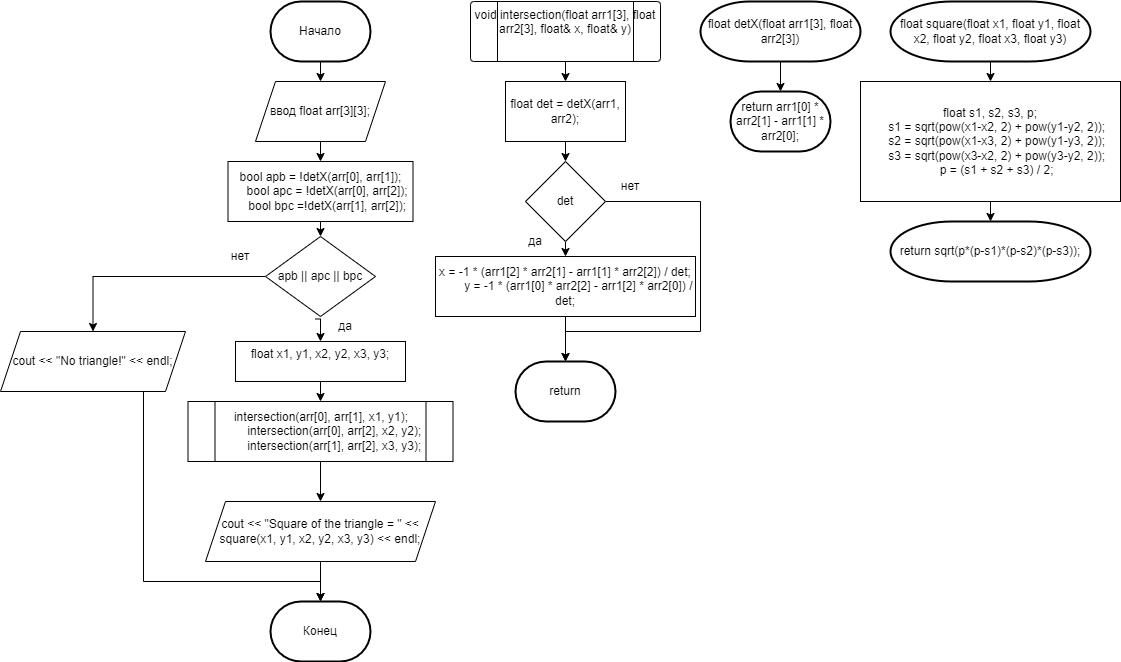

The diagram above was exported from draw.io. Its source (the exported page's mxGraphModel, read from the mxfile embedded in the PNG):
<mxGraphModel dx="2376" dy="614" grid="1" gridSize="10" guides="1" tooltips="1" connect="1" arrows="1" fold="1" page="1" pageScale="1" pageWidth="1100" pageHeight="850" math="0" shadow="0">
  <root>
    <mxCell id="0" />
    <mxCell id="1" parent="0" />
    <mxCell id="HiV7OVTGW4ZtWPa12gar-26" style="edgeStyle=orthogonalEdgeStyle;rounded=0;orthogonalLoop=1;jettySize=auto;html=1;exitX=0.5;exitY=1;exitDx=0;exitDy=0;exitPerimeter=0;entryX=0.5;entryY=0;entryDx=0;entryDy=0;" edge="1" parent="1" source="HiV7OVTGW4ZtWPa12gar-1" target="HiV7OVTGW4ZtWPa12gar-25">
      <mxGeometry relative="1" as="geometry" />
    </mxCell>
    <mxCell id="HiV7OVTGW4ZtWPa12gar-1" value="Начало" style="strokeWidth=2;html=1;shape=mxgraph.flowchart.terminator;whiteSpace=wrap;" vertex="1" parent="1">
      <mxGeometry x="170" y="110" width="100" height="60" as="geometry" />
    </mxCell>
    <mxCell id="HiV7OVTGW4ZtWPa12gar-15" style="edgeStyle=orthogonalEdgeStyle;rounded=0;orthogonalLoop=1;jettySize=auto;html=1;exitX=0.5;exitY=1;exitDx=0;exitDy=0;entryX=0.5;entryY=0;entryDx=0;entryDy=0;" edge="1" parent="1" source="HiV7OVTGW4ZtWPa12gar-2" target="HiV7OVTGW4ZtWPa12gar-14">
      <mxGeometry relative="1" as="geometry" />
    </mxCell>
    <mxCell id="HiV7OVTGW4ZtWPa12gar-2" value="void intersection(float arr1[3], float arr2[3], float&amp;amp; x, float&amp;amp; y)" style="verticalLabelPosition=center;verticalAlign=top;html=1;shape=process;whiteSpace=wrap;rounded=1;size=0.14;arcSize=6;" vertex="1" parent="1">
      <mxGeometry x="370" y="110" width="190" height="60" as="geometry" />
    </mxCell>
    <mxCell id="HiV7OVTGW4ZtWPa12gar-3" value="Конец" style="strokeWidth=2;html=1;shape=mxgraph.flowchart.terminator;whiteSpace=wrap;" vertex="1" parent="1">
      <mxGeometry x="170" y="710" width="100" height="60" as="geometry" />
    </mxCell>
    <mxCell id="HiV7OVTGW4ZtWPa12gar-10" style="edgeStyle=orthogonalEdgeStyle;rounded=0;orthogonalLoop=1;jettySize=auto;html=1;exitX=0.5;exitY=1;exitDx=0;exitDy=0;exitPerimeter=0;entryX=0.5;entryY=0;entryDx=0;entryDy=0;entryPerimeter=0;" edge="1" parent="1" source="HiV7OVTGW4ZtWPa12gar-4" target="HiV7OVTGW4ZtWPa12gar-5">
      <mxGeometry relative="1" as="geometry" />
    </mxCell>
    <mxCell id="HiV7OVTGW4ZtWPa12gar-4" value="float detX(float arr1[3], float arr2[3])" style="strokeWidth=2;html=1;shape=mxgraph.flowchart.terminator;whiteSpace=wrap;" vertex="1" parent="1">
      <mxGeometry x="600" y="110" width="160" height="60" as="geometry" />
    </mxCell>
    <mxCell id="HiV7OVTGW4ZtWPa12gar-5" value="return arr1[0] * arr2[1] - arr1[1] * arr2[0];" style="strokeWidth=2;html=1;shape=mxgraph.flowchart.terminator;whiteSpace=wrap;" vertex="1" parent="1">
      <mxGeometry x="630" y="200" width="100" height="60" as="geometry" />
    </mxCell>
    <mxCell id="HiV7OVTGW4ZtWPa12gar-12" style="edgeStyle=orthogonalEdgeStyle;rounded=0;orthogonalLoop=1;jettySize=auto;html=1;exitX=0.5;exitY=1;exitDx=0;exitDy=0;exitPerimeter=0;entryX=0.5;entryY=0;entryDx=0;entryDy=0;" edge="1" parent="1" source="HiV7OVTGW4ZtWPa12gar-6" target="HiV7OVTGW4ZtWPa12gar-11">
      <mxGeometry relative="1" as="geometry" />
    </mxCell>
    <mxCell id="HiV7OVTGW4ZtWPa12gar-6" value="float square(float x1, float y1, float x2, float y2, float x3, float y3)" style="strokeWidth=2;html=1;shape=mxgraph.flowchart.terminator;whiteSpace=wrap;" vertex="1" parent="1">
      <mxGeometry x="790" y="110" width="200" height="60" as="geometry" />
    </mxCell>
    <mxCell id="HiV7OVTGW4ZtWPa12gar-7" value="return sqrt(p*(p-s1)*(p-s2)*(p-s3));" style="strokeWidth=2;html=1;shape=mxgraph.flowchart.terminator;whiteSpace=wrap;" vertex="1" parent="1">
      <mxGeometry x="790" y="330" width="200" height="60" as="geometry" />
    </mxCell>
    <mxCell id="HiV7OVTGW4ZtWPa12gar-8" value="return" style="strokeWidth=2;html=1;shape=mxgraph.flowchart.terminator;whiteSpace=wrap;" vertex="1" parent="1">
      <mxGeometry x="415" y="470" width="100" height="60" as="geometry" />
    </mxCell>
    <mxCell id="HiV7OVTGW4ZtWPa12gar-13" style="edgeStyle=orthogonalEdgeStyle;rounded=0;orthogonalLoop=1;jettySize=auto;html=1;exitX=0.5;exitY=1;exitDx=0;exitDy=0;entryX=0.5;entryY=0;entryDx=0;entryDy=0;entryPerimeter=0;" edge="1" parent="1" source="HiV7OVTGW4ZtWPa12gar-11" target="HiV7OVTGW4ZtWPa12gar-7">
      <mxGeometry relative="1" as="geometry" />
    </mxCell>
    <mxCell id="HiV7OVTGW4ZtWPa12gar-11" value="&lt;div&gt;float s1, s2, s3, p;&lt;/div&gt;&lt;div&gt;&amp;nbsp; &amp;nbsp; s1 = sqrt(pow(x1-x2, 2) + pow(y1-y2, 2));&lt;/div&gt;&lt;div&gt;&amp;nbsp; &amp;nbsp; s2 = sqrt(pow(x1-x3, 2) + pow(y1-y3, 2));&lt;/div&gt;&lt;div&gt;&amp;nbsp; &amp;nbsp; s3 = sqrt(pow(x3-x2, 2) + pow(y3-y2, 2));&lt;/div&gt;&lt;div&gt;&amp;nbsp; &amp;nbsp; p = (s1 + s2 + s3) / 2;&lt;/div&gt;" style="rounded=0;whiteSpace=wrap;html=1;" vertex="1" parent="1">
      <mxGeometry x="760" y="190" width="260" height="120" as="geometry" />
    </mxCell>
    <mxCell id="HiV7OVTGW4ZtWPa12gar-17" style="edgeStyle=orthogonalEdgeStyle;rounded=0;orthogonalLoop=1;jettySize=auto;html=1;exitX=0.5;exitY=1;exitDx=0;exitDy=0;entryX=0.5;entryY=0;entryDx=0;entryDy=0;" edge="1" parent="1" source="HiV7OVTGW4ZtWPa12gar-14" target="HiV7OVTGW4ZtWPa12gar-16">
      <mxGeometry relative="1" as="geometry" />
    </mxCell>
    <mxCell id="HiV7OVTGW4ZtWPa12gar-14" value="float det = detX(arr1, arr2);" style="rounded=0;whiteSpace=wrap;html=1;" vertex="1" parent="1">
      <mxGeometry x="405" y="190" width="120" height="60" as="geometry" />
    </mxCell>
    <mxCell id="HiV7OVTGW4ZtWPa12gar-20" style="edgeStyle=orthogonalEdgeStyle;rounded=0;orthogonalLoop=1;jettySize=auto;html=1;exitX=0.5;exitY=1;exitDx=0;exitDy=0;entryX=0.5;entryY=0;entryDx=0;entryDy=0;" edge="1" parent="1" source="HiV7OVTGW4ZtWPa12gar-16" target="HiV7OVTGW4ZtWPa12gar-19">
      <mxGeometry relative="1" as="geometry" />
    </mxCell>
    <mxCell id="HiV7OVTGW4ZtWPa12gar-22" style="edgeStyle=orthogonalEdgeStyle;rounded=0;orthogonalLoop=1;jettySize=auto;html=1;exitX=1;exitY=0.5;exitDx=0;exitDy=0;entryX=0.5;entryY=0;entryDx=0;entryDy=0;entryPerimeter=0;" edge="1" parent="1" source="HiV7OVTGW4ZtWPa12gar-16" target="HiV7OVTGW4ZtWPa12gar-8">
      <mxGeometry relative="1" as="geometry">
        <Array as="points">
          <mxPoint x="600" y="310" />
          <mxPoint x="600" y="440" />
          <mxPoint x="465" y="440" />
        </Array>
      </mxGeometry>
    </mxCell>
    <mxCell id="HiV7OVTGW4ZtWPa12gar-16" value="det" style="rhombus;whiteSpace=wrap;html=1;" vertex="1" parent="1">
      <mxGeometry x="425" y="270" width="80" height="80" as="geometry" />
    </mxCell>
    <mxCell id="HiV7OVTGW4ZtWPa12gar-21" style="edgeStyle=orthogonalEdgeStyle;rounded=0;orthogonalLoop=1;jettySize=auto;html=1;exitX=0.5;exitY=1;exitDx=0;exitDy=0;entryX=0.5;entryY=0;entryDx=0;entryDy=0;entryPerimeter=0;" edge="1" parent="1" source="HiV7OVTGW4ZtWPa12gar-19" target="HiV7OVTGW4ZtWPa12gar-8">
      <mxGeometry relative="1" as="geometry" />
    </mxCell>
    <mxCell id="HiV7OVTGW4ZtWPa12gar-19" value="&lt;div&gt;x = -1 * (arr1[2] * arr2[1] - arr1[1] * arr2[2]) / det;&lt;/div&gt;&lt;div&gt;&amp;nbsp; &amp;nbsp; &amp;nbsp; &amp;nbsp; y = -1 * (arr1[0] * arr2[2] - arr1[2] * arr2[0]) / det;&lt;/div&gt;" style="rounded=0;whiteSpace=wrap;html=1;" vertex="1" parent="1">
      <mxGeometry x="335" y="365" width="260" height="60" as="geometry" />
    </mxCell>
    <mxCell id="HiV7OVTGW4ZtWPa12gar-23" value="да" style="text;html=1;strokeColor=none;fillColor=none;align=center;verticalAlign=middle;whiteSpace=wrap;rounded=0;" vertex="1" parent="1">
      <mxGeometry x="405" y="335" width="60" height="30" as="geometry" />
    </mxCell>
    <mxCell id="HiV7OVTGW4ZtWPa12gar-24" value="нет" style="text;html=1;strokeColor=none;fillColor=none;align=center;verticalAlign=middle;whiteSpace=wrap;rounded=0;" vertex="1" parent="1">
      <mxGeometry x="500" y="280" width="60" height="30" as="geometry" />
    </mxCell>
    <mxCell id="HiV7OVTGW4ZtWPa12gar-34" style="edgeStyle=orthogonalEdgeStyle;rounded=0;orthogonalLoop=1;jettySize=auto;html=1;exitX=0.5;exitY=1;exitDx=0;exitDy=0;entryX=0.5;entryY=0;entryDx=0;entryDy=0;" edge="1" parent="1" source="HiV7OVTGW4ZtWPa12gar-25" target="HiV7OVTGW4ZtWPa12gar-27">
      <mxGeometry relative="1" as="geometry" />
    </mxCell>
    <mxCell id="HiV7OVTGW4ZtWPa12gar-25" value="ввод&amp;nbsp;float arr[3][3];" style="shape=parallelogram;perimeter=parallelogramPerimeter;whiteSpace=wrap;html=1;fixedSize=1;" vertex="1" parent="1">
      <mxGeometry x="155" y="190" width="130" height="60" as="geometry" />
    </mxCell>
    <mxCell id="HiV7OVTGW4ZtWPa12gar-39" style="edgeStyle=orthogonalEdgeStyle;rounded=0;orthogonalLoop=1;jettySize=auto;html=1;exitX=0.5;exitY=1;exitDx=0;exitDy=0;entryX=0.5;entryY=0;entryDx=0;entryDy=0;" edge="1" parent="1" source="HiV7OVTGW4ZtWPa12gar-27" target="HiV7OVTGW4ZtWPa12gar-28">
      <mxGeometry relative="1" as="geometry" />
    </mxCell>
    <mxCell id="HiV7OVTGW4ZtWPa12gar-27" value="&lt;div&gt;bool apb = !detX(arr[0], arr[1]);&lt;/div&gt;&lt;div&gt;&amp;nbsp; &amp;nbsp; bool apc = !detX(arr[0], arr[2]);&lt;/div&gt;&lt;div&gt;&amp;nbsp; &amp;nbsp; bool bpc =!detX(arr[1], arr[2]);&lt;/div&gt;" style="rounded=0;whiteSpace=wrap;html=1;" vertex="1" parent="1">
      <mxGeometry x="127.5" y="270" width="185" height="60" as="geometry" />
    </mxCell>
    <mxCell id="HiV7OVTGW4ZtWPa12gar-33" style="edgeStyle=orthogonalEdgeStyle;rounded=0;orthogonalLoop=1;jettySize=auto;html=1;exitX=0;exitY=0.5;exitDx=0;exitDy=0;entryX=0.5;entryY=0;entryDx=0;entryDy=0;" edge="1" parent="1" source="HiV7OVTGW4ZtWPa12gar-28" target="HiV7OVTGW4ZtWPa12gar-30">
      <mxGeometry relative="1" as="geometry" />
    </mxCell>
    <mxCell id="HiV7OVTGW4ZtWPa12gar-28" value="apb || apc || bpc" style="rhombus;whiteSpace=wrap;html=1;" vertex="1" parent="1">
      <mxGeometry x="165" y="345" width="110" height="80" as="geometry" />
    </mxCell>
    <mxCell id="HiV7OVTGW4ZtWPa12gar-38" style="edgeStyle=orthogonalEdgeStyle;rounded=0;orthogonalLoop=1;jettySize=auto;html=1;exitX=0.5;exitY=1;exitDx=0;exitDy=0;entryX=0.5;entryY=0;entryDx=0;entryDy=0;entryPerimeter=0;" edge="1" parent="1" source="HiV7OVTGW4ZtWPa12gar-30" target="HiV7OVTGW4ZtWPa12gar-3">
      <mxGeometry relative="1" as="geometry">
        <Array as="points">
          <mxPoint x="43" y="690" />
          <mxPoint x="220" y="690" />
        </Array>
      </mxGeometry>
    </mxCell>
    <mxCell id="HiV7OVTGW4ZtWPa12gar-30" value="cout &amp;lt;&amp;lt; &quot;No triangle!&quot; &amp;lt;&amp;lt; endl;" style="shape=parallelogram;perimeter=parallelogramPerimeter;whiteSpace=wrap;html=1;fixedSize=1;" vertex="1" parent="1">
      <mxGeometry x="-100" y="440" width="185" height="60" as="geometry" />
    </mxCell>
    <mxCell id="HiV7OVTGW4ZtWPa12gar-45" style="edgeStyle=orthogonalEdgeStyle;rounded=0;orthogonalLoop=1;jettySize=auto;html=1;exitX=0.5;exitY=1;exitDx=0;exitDy=0;entryX=0.5;entryY=0;entryDx=0;entryDy=0;" edge="1" parent="1" source="HiV7OVTGW4ZtWPa12gar-31" target="HiV7OVTGW4ZtWPa12gar-42">
      <mxGeometry relative="1" as="geometry" />
    </mxCell>
    <mxCell id="HiV7OVTGW4ZtWPa12gar-31" value="&lt;div&gt;float x1, y1, x2, y2, x3, y3;&lt;/div&gt;&lt;div&gt;&amp;nbsp; &amp;nbsp; &amp;nbsp; &amp;nbsp;&amp;nbsp;&lt;/div&gt;" style="rounded=0;whiteSpace=wrap;html=1;" vertex="1" parent="1">
      <mxGeometry x="135" y="450" width="170" height="40" as="geometry" />
    </mxCell>
    <mxCell id="HiV7OVTGW4ZtWPa12gar-37" style="edgeStyle=orthogonalEdgeStyle;rounded=0;orthogonalLoop=1;jettySize=auto;html=1;exitX=0.5;exitY=1;exitDx=0;exitDy=0;entryX=0.5;entryY=0;entryDx=0;entryDy=0;entryPerimeter=0;" edge="1" parent="1" source="HiV7OVTGW4ZtWPa12gar-32" target="HiV7OVTGW4ZtWPa12gar-3">
      <mxGeometry relative="1" as="geometry" />
    </mxCell>
    <mxCell id="HiV7OVTGW4ZtWPa12gar-32" value="cout &amp;lt;&amp;lt; &quot;Square of the triangle = &quot; &amp;lt;&amp;lt; square(x1, y1, x2, y2, x3, y3) &amp;lt;&amp;lt; endl;" style="shape=parallelogram;perimeter=parallelogramPerimeter;whiteSpace=wrap;html=1;fixedSize=1;" vertex="1" parent="1">
      <mxGeometry x="105" y="610" width="230" height="60" as="geometry" />
    </mxCell>
    <mxCell id="HiV7OVTGW4ZtWPa12gar-44" style="edgeStyle=orthogonalEdgeStyle;rounded=0;orthogonalLoop=1;jettySize=auto;html=1;exitX=0;exitY=0.25;exitDx=0;exitDy=0;entryX=0.5;entryY=0;entryDx=0;entryDy=0;" edge="1" parent="1" source="HiV7OVTGW4ZtWPa12gar-40" target="HiV7OVTGW4ZtWPa12gar-31">
      <mxGeometry relative="1" as="geometry" />
    </mxCell>
    <mxCell id="HiV7OVTGW4ZtWPa12gar-40" value="да" style="text;html=1;strokeColor=none;fillColor=none;align=center;verticalAlign=middle;whiteSpace=wrap;rounded=0;" vertex="1" parent="1">
      <mxGeometry x="215" y="420" width="60" height="30" as="geometry" />
    </mxCell>
    <mxCell id="HiV7OVTGW4ZtWPa12gar-41" value="нет" style="text;html=1;strokeColor=none;fillColor=none;align=center;verticalAlign=middle;whiteSpace=wrap;rounded=0;" vertex="1" parent="1">
      <mxGeometry x="110" y="350" width="60" height="30" as="geometry" />
    </mxCell>
    <mxCell id="HiV7OVTGW4ZtWPa12gar-46" style="edgeStyle=orthogonalEdgeStyle;rounded=0;orthogonalLoop=1;jettySize=auto;html=1;exitX=0.5;exitY=1;exitDx=0;exitDy=0;entryX=0.5;entryY=0;entryDx=0;entryDy=0;" edge="1" parent="1" source="HiV7OVTGW4ZtWPa12gar-42" target="HiV7OVTGW4ZtWPa12gar-32">
      <mxGeometry relative="1" as="geometry" />
    </mxCell>
    <mxCell id="HiV7OVTGW4ZtWPa12gar-42" value="&lt;div style=&quot;border-color: var(--border-color);&quot;&gt;intersection(arr[0], arr[1], x1, y1);&lt;/div&gt;&lt;div style=&quot;border-color: var(--border-color);&quot;&gt;&amp;nbsp; &amp;nbsp; &amp;nbsp; &amp;nbsp; intersection(arr[0], arr[2], x2, y2);&lt;/div&gt;&lt;div style=&quot;border-color: var(--border-color);&quot;&gt;&amp;nbsp; &amp;nbsp; &amp;nbsp; &amp;nbsp; intersection(arr[1], arr[2], x3, y3);&lt;/div&gt;" style="shape=process;whiteSpace=wrap;html=1;backgroundOutline=1;" vertex="1" parent="1">
      <mxGeometry x="87.5" y="510" width="265" height="60" as="geometry" />
    </mxCell>
  </root>
</mxGraphModel>